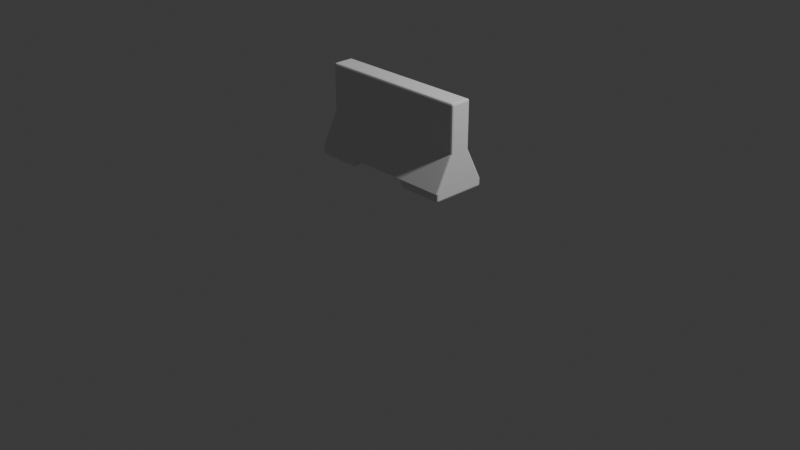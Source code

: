 # Source: Wall2.blend  (saved by Blender 4.2.66; exported with 4.5.12 LTS)
import bpy
from mathutils import Matrix  # noqa: F401  (used for matrix-valued properties, if any)

bpy.ops.wm.read_factory_settings(use_empty=True)
scene = bpy.context.scene
scene.name = 'Scene'

# ---- collections
col_collection = bpy.data.collections.new('Collection'); scene.collection.children.link(col_collection)

# ---- world
world_world = bpy.data.worlds.new('World'); scene.world = world_world
world_world.use_nodes = True; world_world.node_tree.nodes.clear()
_N = world_world.node_tree.nodes; _L = world_world.node_tree.links
n0 = _N.new('ShaderNodeOutputWorld'); n0.name = 'World Output'; n0.location = (300, 300)
n1 = _N.new('ShaderNodeBackground'); n1.name = 'Background'; n1.location = (10, 300)
n1.inputs[0].default_value = (0.05088, 0.05088, 0.05088, 1.0)
_L.new(n1.outputs[0], n0.inputs[0])
n0.is_active_output = True
world_world.color = (0.05088, 0.05088, 0.05088)
world_world.use_sun_shadow = False
world_world.sun_shadow_jitter_overblur = 0.0

# ---- cameras
cam_camera = bpy.data.cameras.new('Camera')
cam_camera.clip_end = 100.0
cam_camera.ortho_scale = 7.314

# ---- lights
light_light = bpy.data.lights.new('Light', 'POINT')
light_light.transmission_factor = 0.0
light_light.use_soft_falloff = False
light_light.energy = 1000.0
light_light.shadow_soft_size = 0.1
light_light.shadow_maximum_resolution = 0.006
light_light.use_absolute_resolution = True

# ---- meshes
me_cube = bpy.data.meshes.new('Cube')
me_cube.from_pydata([(0.3497, 0.1123, 0.9795), (-0.3497, 0.1123, 0.9795), (0.3203, 0.2901, 0.63), (-0.3203, 0.2901, 0.63), (-0.8224, 0.0, 0.9795), (0.8224, 0.0, 0.9795), (-0.8224, 0.0, 0.63), (0.8224, 0.0, 0.63), (-0.3203, 0.0, 0.63), (0.3203, 0.0, 0.63), (0.3497, 0.0, 1.477), (-0.3497, 0.0, 1.477), (-0.8027, 0.1123, 0.9795), (-0.8224, 0.09189, 0.9795), (-0.8167, 0.1063, 0.9795), (-0.8027, 0.09258, 1.477), (-0.8027, 0.1123, 1.457), (-0.8224, 0.09191, 1.457), (-0.8027, 0.1067, 1.471), (-0.8141, 0.1038, 1.469), (-0.8167, 0.1062, 1.457), (-0.8167, 0.09225, 1.471), (0.8224, 0.09189, 0.9795), (0.8027, 0.1123, 0.9795), (0.8167, 0.1063, 0.9795), (0.8027, 0.09258, 1.477), (0.8224, 0.09191, 1.457), (0.8027, 0.1123, 1.457), (0.8167, 0.09225, 1.471), (0.8141, 0.1038, 1.469), (0.8166, 0.1063, 1.457), (0.8027, 0.1065, 1.471), (-0.8027, 0.2901, 0.63), (-0.8224, 0.2697, 0.63), (-0.8167, 0.2841, 0.63), (0.8224, 0.2697, 0.63), (0.8027, 0.2901, 0.63), (0.8167, 0.2841, 0.63), (-0.8027, 0.2703, 0.5462), (-0.8224, 0.2697, 0.5659), (-0.8027, 0.2901, 0.5654), (-0.8167, 0.27, 0.552), (-0.8141, 0.2816, 0.5544), (-0.8166, 0.2841, 0.5656), (-0.8027, 0.2843, 0.5518), (0.8027, 0.2703, 0.5462), (0.8027, 0.2901, 0.5654), (0.8224, 0.2697, 0.5659), (0.8027, 0.2844, 0.5517), (0.8141, 0.2816, 0.5544), (0.8167, 0.2839, 0.5656), (0.8167, 0.27, 0.5521), (-0.3497, 0.09258, 1.477), (-0.3497, 0.1123, 1.457), (-0.3497, 0.1065, 1.471), (0.3497, 0.1123, 1.457), (0.3497, 0.09258, 1.477), (0.3497, 0.1065, 1.471), (0.3694, 0.2703, 0.5462), (0.343, 0.2901, 0.5653), (0.3535, 0.2843, 0.5518), (-0.3694, 0.2703, 0.5462), (-0.343, 0.2901, 0.5653), (-0.3535, 0.2843, 0.5518), (-0.8027, 0.0, 1.477), (-0.8224, 0.0, 1.457), (-0.8167, 0.0, 1.471), (0.8224, 0.0, 1.457), (0.8027, 0.0, 1.477), (0.8167, 0.0, 1.471), (-0.8224, 0.0, 0.5659), (-0.8027, 0.0, 0.5462), (-0.8167, 0.0, 0.552), (0.8027, 0.0, 0.5462), (0.8224, 0.0, 0.5659), (0.8167, 0.0, 0.552), (-0.3694, 0.0, 0.5462), (-0.343, 0.0, 0.5653), (-0.3535, 0.0, 0.5518), (0.343, 0.0, 0.5653), (0.3694, 0.0, 0.5462), (0.3535, 0.0, 0.5518), (0.3497, -0.1123, 0.9795), (-0.3497, -0.1123, 0.9795), (0.3203, -0.2901, 0.63), (-0.3203, -0.2901, 0.63), (-0.8027, -0.1123, 0.9795), (-0.8224, -0.09189, 0.9795), (-0.8167, -0.1063, 0.9795), (-0.8027, -0.09258, 1.477), (-0.8027, -0.1123, 1.457), (-0.8224, -0.09191, 1.457), (-0.8027, -0.1067, 1.471), (-0.8141, -0.1038, 1.469), (-0.8167, -0.1062, 1.457), (-0.8167, -0.09225, 1.471), (0.8224, -0.09189, 0.9795), (0.8027, -0.1123, 0.9795), (0.8167, -0.1063, 0.9795), (0.8027, -0.09258, 1.477), (0.8224, -0.09191, 1.457), (0.8027, -0.1123, 1.457), (0.8167, -0.09225, 1.471), (0.8141, -0.1038, 1.469), (0.8166, -0.1063, 1.457), (0.8027, -0.1065, 1.471), (-0.8027, -0.2901, 0.63), (-0.8224, -0.2697, 0.63), (-0.8167, -0.2841, 0.63), (0.8224, -0.2697, 0.63), (0.8027, -0.2901, 0.63), (0.8167, -0.2841, 0.63), (-0.8027, -0.2703, 0.5462), (-0.8224, -0.2697, 0.5659), (-0.8027, -0.2901, 0.5654), (-0.8167, -0.27, 0.552), (-0.8141, -0.2816, 0.5544), (-0.8166, -0.2841, 0.5656), (-0.8027, -0.2843, 0.5518), (0.8027, -0.2703, 0.5462), (0.8027, -0.2901, 0.5654), (0.8224, -0.2697, 0.5659), (0.8027, -0.2844, 0.5517), (0.8141, -0.2816, 0.5544), (0.8167, -0.2839, 0.5656), (0.8167, -0.27, 0.5521), (-0.3497, -0.09258, 1.477), (-0.3497, -0.1123, 1.457), (-0.3497, -0.1065, 1.471), (0.3497, -0.1123, 1.457), (0.3497, -0.09258, 1.477), (0.3497, -0.1065, 1.471), (0.3694, -0.2703, 0.5462), (0.343, -0.2901, 0.5653), (0.3535, -0.2843, 0.5518), (-0.3694, -0.2703, 0.5462), (-0.343, -0.2901, 0.5653), (-0.3535, -0.2843, 0.5518)], [], [(52, 15, 64, 11), (25, 56, 10, 68), (4, 65, 17, 13), (0, 55, 27, 23), (35, 7, 74, 47), (38, 61, 76, 71), (6, 33, 39, 70), (4, 13, 33, 6), (1, 0, 2, 3), (12, 1, 3, 32), (9, 2, 59, 79), (8, 77, 62, 3), (2, 9, 8, 3), (1, 53, 55, 0), (32, 3, 62, 40), (58, 45, 73, 80), (56, 52, 11, 10), (0, 23, 36, 2), (2, 36, 46, 59), (22, 26, 67, 5), (22, 5, 7, 35), (15, 18, 19, 21), (16, 20, 19, 18), (17, 21, 19, 20), (25, 28, 29, 31), (26, 30, 29, 28), (27, 31, 29, 30), (38, 41, 42, 44), (39, 43, 42, 41), (40, 44, 42, 43), (45, 48, 49, 51), (46, 50, 49, 48), (47, 51, 49, 50), (64, 15, 21, 66), (66, 21, 17, 65), (16, 12, 14, 20), (20, 14, 13, 17), (56, 25, 31, 57), (57, 31, 27, 55), (26, 22, 24, 30), (30, 24, 23, 27), (12, 32, 34, 14), (14, 34, 33, 13), (36, 23, 24, 37), (37, 24, 22, 35), (61, 38, 44, 63), (63, 44, 40, 62), (73, 45, 51, 75), (75, 51, 47, 74), (46, 36, 37, 50), (50, 37, 35, 47), (32, 40, 43, 34), (34, 43, 39, 33), (15, 52, 54, 18), (18, 54, 53, 16), (52, 56, 57, 54), (54, 57, 55, 53), (45, 58, 60, 48), (48, 60, 59, 46), (25, 68, 69, 28), (28, 69, 67, 26), (38, 71, 72, 41), (41, 72, 70, 39), (62, 77, 78, 63), (63, 78, 76, 61), (58, 80, 81, 60), (60, 81, 79, 59), (12, 16, 53, 1), (126, 11, 64, 89), (99, 68, 10, 130), (4, 87, 91, 65), (82, 97, 101, 129), (109, 121, 74, 7), (112, 71, 76, 135), (6, 70, 113, 107), (4, 6, 107, 87), (83, 85, 84, 82), (86, 106, 85, 83), (9, 79, 133, 84), (8, 85, 136, 77), (84, 85, 8, 9), (83, 82, 129, 127), (106, 114, 136, 85), (132, 80, 73, 119), (130, 10, 11, 126), (82, 84, 110, 97), (84, 133, 120, 110), (96, 5, 67, 100), (96, 109, 7, 5), (89, 95, 93, 92), (90, 92, 93, 94), (91, 94, 93, 95), (99, 105, 103, 102), (100, 102, 103, 104), (101, 104, 103, 105), (112, 118, 116, 115), (113, 115, 116, 117), (114, 117, 116, 118), (119, 125, 123, 122), (120, 122, 123, 124), (121, 124, 123, 125), (64, 66, 95, 89), (66, 65, 91, 95), (90, 94, 88, 86), (94, 91, 87, 88), (130, 131, 105, 99), (131, 129, 101, 105), (100, 104, 98, 96), (104, 101, 97, 98), (86, 88, 108, 106), (88, 87, 107, 108), (110, 111, 98, 97), (111, 109, 96, 98), (135, 137, 118, 112), (137, 136, 114, 118), (73, 75, 125, 119), (75, 74, 121, 125), (120, 124, 111, 110), (124, 121, 109, 111), (106, 108, 117, 114), (108, 107, 113, 117), (89, 92, 128, 126), (92, 90, 127, 128), (126, 128, 131, 130), (128, 127, 129, 131), (119, 122, 134, 132), (122, 120, 133, 134), (99, 102, 69, 68), (102, 100, 67, 69), (112, 115, 72, 71), (115, 113, 70, 72), (136, 137, 78, 77), (137, 135, 76, 78), (132, 134, 81, 80), (134, 133, 79, 81), (86, 83, 127, 90)])
_uv = me_cube.uv_layers.new(name='UVMap')
_uv.uv.foreach_set('vector', [0.9256, 0.5101, 0.9267, 0.3465, 0.96, 0.3459, 0.9599, 0.5101, 0.926, 0.9341, 0.9256, 0.769, 0.9598, 0.7689, 0.9597, 0.9347, 0.817, 0.4984, 0.818, 0.6753, 0.7844, 0.6749, 0.7829, 0.4986, 0.1811, 0.1764, 0.005926, 0.1775, 0.005693, 0.01372, 0.1825, 0.005805, 0.9146, 0.02882, 0.8167, 0.02931, 0.8165, 0.00584, 0.9142, 0.005666, 0.3795, 0.8148, 0.2222, 0.8148, 0.2198, 0.7163, 0.3805, 0.715, 0.8163, 0.3694, 0.7187, 0.37, 0.7188, 0.347, 0.8161, 0.346, 0.817, 0.4984, 0.7829, 0.4986, 0.7187, 0.37, 0.8163, 0.3694, 0.1806, 0.4342, 0.1811, 0.1764, 0.3269, 0.1881, 0.3259, 0.4241, 0.1794, 0.6037, 0.1806, 0.4342, 0.3259, 0.4241, 0.3222, 0.5964, 0.5595, 0.7161, 0.5595, 0.6097, 0.5847, 0.6097, 0.5847, 0.7161, 0.5914, 0.7161, 0.6166, 0.7161, 0.6166, 0.8225, 0.5914, 0.8225, 0.0002449, 0.6097, 0.1067, 0.6097, 0.1067, 0.8447, 0.0002449, 0.8447, 0.1806, 0.4342, 0.005708, 0.4325, 0.005926, 0.1775, 0.1811, 0.1764, 0.3222, 0.5964, 0.3259, 0.4241, 0.3495, 0.433, 0.3449, 0.597, 0.5512, 0.8145, 0.3942, 0.8145, 0.3921, 0.7155, 0.5527, 0.7149, 0.9256, 0.769, 0.9256, 0.5101, 0.9599, 0.5101, 0.9598, 0.7689, 0.1811, 0.1764, 0.1825, 0.005805, 0.3256, 0.01501, 0.3269, 0.1881, 0.3269, 0.1881, 0.3256, 0.01501, 0.3484, 0.01472, 0.3508, 0.1795, 0.8515, 0.1586, 0.8519, 0.3336, 0.8185, 0.3343, 0.8174, 0.1587, 0.8515, 0.1586, 0.8174, 0.1587, 0.8167, 0.02931, 0.9146, 0.02882, 0.9267, 0.3465, 0.9212, 0.3462, 0.9221, 0.3418, 0.9265, 0.341, 0.006676, 0.5954, 0.006255, 0.6009, 0.00195, 0.6, 0.001262, 0.5956, 0.7844, 0.6749, 0.784, 0.6805, 0.7795, 0.6796, 0.7787, 0.6752, 0.926, 0.9341, 0.9258, 0.9396, 0.9213, 0.9388, 0.9205, 0.9344, 0.8519, 0.3336, 0.8576, 0.3338, 0.8569, 0.3382, 0.8524, 0.3391, 0.005693, 0.01372, 0.0002449, 0.01355, 0.0009384, 0.009163, 0.005271, 0.008267, 0.3795, 0.8148, 0.3851, 0.8149, 0.3842, 0.8195, 0.3798, 0.8203, 0.7188, 0.347, 0.7132, 0.3466, 0.714, 0.3423, 0.7184, 0.3415, 0.3449, 0.597, 0.3502, 0.5974, 0.3492, 0.6018, 0.3449, 0.6024, 0.3942, 0.8145, 0.394, 0.82, 0.3895, 0.8191, 0.3887, 0.8147, 0.3484, 0.01472, 0.3485, 0.009183, 0.3528, 0.00992, 0.3537, 0.01435, 0.9142, 0.005666, 0.9146, 0.0002449, 0.919, 0.0009235, 0.9198, 0.00524, 0.96, 0.3459, 0.9267, 0.3465, 0.9265, 0.341, 0.96, 0.3404, 0.8181, 0.6809, 0.784, 0.6805, 0.7844, 0.6749, 0.818, 0.6753, 0.006676, 0.5954, 0.1794, 0.6037, 0.1789, 0.6092, 0.006255, 0.6009, 0.7787, 0.6752, 0.7771, 0.4987, 0.7829, 0.4986, 0.7844, 0.6749, 0.9256, 0.769, 0.926, 0.9341, 0.9205, 0.9344, 0.92, 0.769, 0.0004464, 0.1775, 0.0002449, 0.01355, 0.005693, 0.01372, 0.005926, 0.1775, 0.8519, 0.3336, 0.8515, 0.1586, 0.8573, 0.1586, 0.8576, 0.3338, 0.005271, 0.008267, 0.1821, 0.0002449, 0.1825, 0.005805, 0.005693, 0.01372, 0.1794, 0.6037, 0.3222, 0.5964, 0.3218, 0.6017, 0.1789, 0.6092, 0.7771, 0.4987, 0.713, 0.3701, 0.7187, 0.37, 0.7829, 0.4986, 0.3256, 0.01501, 0.1825, 0.005805, 0.1821, 0.0002449, 0.3253, 0.009654, 0.9204, 0.02882, 0.8573, 0.1586, 0.8515, 0.1586, 0.9146, 0.02882, 0.2222, 0.8148, 0.3795, 0.8148, 0.3798, 0.8203, 0.2162, 0.8203, 0.3548, 0.437, 0.3502, 0.5974, 0.3449, 0.597, 0.3495, 0.433, 0.3921, 0.7155, 0.3942, 0.8145, 0.3887, 0.8147, 0.3866, 0.7156, 0.8165, 0.0002449, 0.9146, 0.0002449, 0.9142, 0.005666, 0.8165, 0.00584, 0.3484, 0.01472, 0.3256, 0.01501, 0.3253, 0.009654, 0.3485, 0.009183, 0.9198, 0.00524, 0.9204, 0.02882, 0.9146, 0.02882, 0.9142, 0.005666, 0.3222, 0.5964, 0.3449, 0.597, 0.3449, 0.6024, 0.3218, 0.6017, 0.713, 0.3701, 0.7132, 0.3466, 0.7188, 0.347, 0.7187, 0.37, 0.9267, 0.3465, 0.9256, 0.5101, 0.92, 0.51, 0.9212, 0.3462, 0.001262, 0.5956, 0.0002449, 0.4325, 0.005708, 0.4325, 0.006676, 0.5954, 0.9256, 0.5101, 0.9256, 0.769, 0.92, 0.769, 0.92, 0.51, 0.0002449, 0.4325, 0.0004464, 0.1775, 0.005926, 0.1775, 0.005708, 0.4325, 0.3942, 0.8145, 0.5512, 0.8145, 0.5573, 0.82, 0.394, 0.82, 0.3537, 0.01435, 0.3561, 0.1755, 0.3508, 0.1795, 0.3484, 0.01472, 0.926, 0.9341, 0.9597, 0.9347, 0.9597, 0.9402, 0.9258, 0.9396, 0.8524, 0.3391, 0.8185, 0.3399, 0.8185, 0.3343, 0.8519, 0.3336, 0.3795, 0.8148, 0.3805, 0.715, 0.3861, 0.7149, 0.3851, 0.8149, 0.7184, 0.3415, 0.8161, 0.3404, 0.8161, 0.346, 0.7188, 0.347, 0.6166, 0.8225, 0.6166, 0.7161, 0.6229, 0.7161, 0.6229, 0.8204, 0.2162, 0.8203, 0.2136, 0.7163, 0.2198, 0.7163, 0.2222, 0.8148, 0.5512, 0.8145, 0.5527, 0.7149, 0.559, 0.7148, 0.5573, 0.82, 0.591, 0.6118, 0.591, 0.7161, 0.5847, 0.7161, 0.5847, 0.6097, 0.1794, 0.6037, 0.006676, 0.5954, 0.005708, 0.4325, 0.1806, 0.4342, 0.9942, 0.5101, 0.9599, 0.5101, 0.96, 0.3459, 0.9933, 0.3465, 0.9934, 0.9342, 0.9597, 0.9347, 0.9598, 0.7689, 0.9939, 0.769, 0.817, 0.4984, 0.8511, 0.4982, 0.8517, 0.6745, 0.818, 0.6753, 0.5375, 0.4331, 0.5389, 0.6037, 0.3621, 0.5957, 0.3623, 0.4319, 0.7187, 0.02998, 0.7188, 0.006831, 0.8165, 0.00584, 0.8167, 0.02931, 0.378, 0.6152, 0.3805, 0.715, 0.2198, 0.7163, 0.2207, 0.6176, 0.8163, 0.3694, 0.8161, 0.346, 0.9134, 0.3458, 0.9138, 0.3689, 0.817, 0.4984, 0.8163, 0.3694, 0.9138, 0.3689, 0.8511, 0.4982, 0.537, 0.1752, 0.6823, 0.1853, 0.6833, 0.4214, 0.5375, 0.4331, 0.5357, 0.005789, 0.6786, 0.0131, 0.6823, 0.1853, 0.537, 0.1752, 0.5595, 0.7161, 0.5847, 0.7161, 0.5847, 0.8225, 0.5595, 0.8225, 0.5914, 0.7161, 0.5914, 0.6097, 0.6166, 0.6097, 0.6166, 0.7161, 0.2131, 0.6097, 0.2131, 0.8447, 0.1067, 0.8447, 0.1067, 0.6097, 0.537, 0.1752, 0.5375, 0.4331, 0.3623, 0.4319, 0.3621, 0.177, 0.6786, 0.0131, 0.7013, 0.0125, 0.7059, 0.1765, 0.6823, 0.1853, 0.5504, 0.6152, 0.5527, 0.7149, 0.3921, 0.7155, 0.3934, 0.6166, 0.9939, 0.769, 0.9598, 0.7689, 0.9599, 0.5101, 0.9942, 0.5101, 0.5375, 0.4331, 0.6833, 0.4214, 0.682, 0.5944, 0.5389, 0.6037, 0.6833, 0.4214, 0.7071, 0.43, 0.7048, 0.5947, 0.682, 0.5944, 0.7834, 0.159, 0.8174, 0.1587, 0.8185, 0.3343, 0.785, 0.334, 0.7834, 0.159, 0.7187, 0.02998, 0.8167, 0.02931, 0.8174, 0.1587, 0.9933, 0.3465, 0.9934, 0.341, 0.9979, 0.3419, 0.9988, 0.3462, 0.363, 0.01406, 0.3576, 0.01387, 0.3583, 0.009491, 0.3626, 0.008586, 0.8517, 0.6745, 0.8573, 0.6747, 0.8566, 0.6792, 0.8521, 0.6801, 0.9934, 0.9342, 0.9989, 0.9344, 0.998, 0.9388, 0.9936, 0.9397, 0.785, 0.334, 0.7847, 0.3395, 0.7802, 0.3387, 0.7794, 0.3342, 0.3621, 0.5957, 0.3616, 0.6012, 0.3573, 0.6003, 0.3566, 0.5959, 0.378, 0.6152, 0.3781, 0.6097, 0.3826, 0.6105, 0.3835, 0.615, 0.9134, 0.3458, 0.9138, 0.3404, 0.9182, 0.3411, 0.919, 0.3454, 0.7013, 0.0125, 0.7012, 0.007017, 0.7056, 0.00768, 0.7065, 0.01207, 0.3934, 0.6166, 0.3878, 0.6164, 0.3887, 0.612, 0.3931, 0.6111, 0.7048, 0.5947, 0.7101, 0.5951, 0.7092, 0.5995, 0.7048, 0.6003, 0.7188, 0.006831, 0.7133, 0.006471, 0.714, 0.002146, 0.7184, 0.001414, 0.96, 0.3459, 0.96, 0.3404, 0.9934, 0.341, 0.9933, 0.3465, 0.8181, 0.6809, 0.818, 0.6753, 0.8517, 0.6745, 0.8521, 0.6801, 0.363, 0.01406, 0.3626, 0.008586, 0.5352, 0.0002449, 0.5357, 0.005789, 0.8573, 0.6747, 0.8517, 0.6745, 0.8511, 0.4982, 0.8569, 0.4983, 0.9939, 0.769, 0.9995, 0.769, 0.9989, 0.9344, 0.9934, 0.9342, 0.3568, 0.4319, 0.3623, 0.4319, 0.3621, 0.5957, 0.3566, 0.5959, 0.785, 0.334, 0.7794, 0.3342, 0.7776, 0.1591, 0.7834, 0.159, 0.3616, 0.6012, 0.3621, 0.5957, 0.5389, 0.6037, 0.5384, 0.6092, 0.5357, 0.005789, 0.5352, 0.0002449, 0.6782, 0.007768, 0.6786, 0.0131, 0.8569, 0.4983, 0.8511, 0.4982, 0.9138, 0.3689, 0.9196, 0.3689, 0.682, 0.5944, 0.6817, 0.5998, 0.5384, 0.6092, 0.5389, 0.6037, 0.713, 0.03005, 0.7187, 0.02998, 0.7834, 0.159, 0.7776, 0.1591, 0.2207, 0.6176, 0.2146, 0.6123, 0.3781, 0.6097, 0.378, 0.6152, 0.7111, 0.1725, 0.7059, 0.1765, 0.7013, 0.0125, 0.7065, 0.01207, 0.3921, 0.7155, 0.3866, 0.7156, 0.3878, 0.6164, 0.3934, 0.6166, 0.8165, 0.0002449, 0.8165, 0.00584, 0.7188, 0.006831, 0.7184, 0.001414, 0.7048, 0.5947, 0.7048, 0.6003, 0.6817, 0.5998, 0.682, 0.5944, 0.7133, 0.006471, 0.7188, 0.006831, 0.7187, 0.02998, 0.713, 0.03005, 0.6786, 0.0131, 0.6782, 0.007768, 0.7012, 0.007017, 0.7013, 0.0125, 0.9196, 0.3689, 0.9138, 0.3689, 0.9134, 0.3458, 0.919, 0.3454, 0.9933, 0.3465, 0.9988, 0.3462, 0.9998, 0.5101, 0.9942, 0.5101, 0.3576, 0.01387, 0.363, 0.01406, 0.3621, 0.177, 0.3566, 0.1769, 0.9942, 0.5101, 0.9998, 0.5101, 0.9995, 0.769, 0.9939, 0.769, 0.3566, 0.1769, 0.3621, 0.177, 0.3623, 0.4319, 0.3568, 0.4319, 0.3934, 0.6166, 0.3931, 0.6111, 0.5564, 0.6097, 0.5504, 0.6152, 0.7101, 0.5951, 0.7048, 0.5947, 0.7071, 0.43, 0.7125, 0.4339, 0.9934, 0.9342, 0.9936, 0.9397, 0.9597, 0.9402, 0.9597, 0.9347, 0.7847, 0.3395, 0.785, 0.334, 0.8185, 0.3343, 0.8185, 0.3399, 0.378, 0.6152, 0.3835, 0.615, 0.3861, 0.7149, 0.3805, 0.715, 0.9138, 0.3404, 0.9134, 0.3458, 0.8161, 0.346, 0.8161, 0.3404, 0.6166, 0.6097, 0.6229, 0.6118, 0.6229, 0.7161, 0.6166, 0.7161, 0.2146, 0.6123, 0.2207, 0.6176, 0.2198, 0.7163, 0.2136, 0.7163, 0.5504, 0.6152, 0.5564, 0.6097, 0.559, 0.7148, 0.5527, 0.7149, 0.591, 0.8204, 0.5847, 0.8225, 0.5847, 0.7161, 0.591, 0.7161, 0.5357, 0.005789, 0.537, 0.1752, 0.3621, 0.177, 0.363, 0.01406])
me_cube.update()

# ---- objects
ob_light = bpy.data.objects.new('Light', light_light)
ob_camera = bpy.data.objects.new('Camera', cam_camera)
ob_cube = bpy.data.objects.new('Cube', me_cube)

# ---- transforms, parenting, visibility, modifiers, constraints
ob_light.location = (4.076, 1.005, 5.904)
ob_light.rotation_euler = (0.6503, 0.05522, 1.866)
ob_light.lock_rotations_4d = False
ob_light.empty_display_type = 'ARROWS'
ob_light.color = (0.0, 0.0, 0.0, 0.0)
ob_light.lineart.crease_threshold = 0.0
ob_camera.location = (7.359, -6.926, 4.958)
ob_camera.rotation_euler = (1.109, 0.0, 0.8149)
ob_camera.lock_rotations_4d = False
ob_camera.empty_display_type = 'ARROWS'
ob_camera.color = (0.0, 0.0, 0.0, 0.0)
ob_camera.display_type = 'WIRE'
ob_camera.lineart.crease_threshold = 0.0
ob_cube.location = (0.0, 0.0, 0.0)

# ---- collection membership
col_collection.objects.link(ob_light)
col_collection.objects.link(ob_camera)
col_collection.objects.link(ob_cube)

# ---- scene / render settings (as saved in the file)
scene.camera = ob_camera
scene.frame_start = 1; scene.frame_end = 250; scene.frame_set(14)
scene.render.engine = 'BLENDER_EEVEE_NEXT'
bpy.context.view_layer.update()
